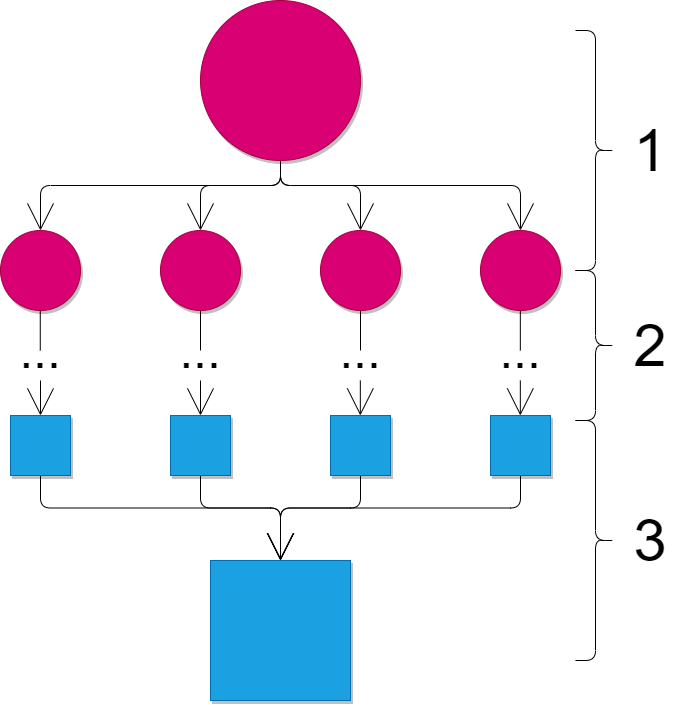

The diagram above was exported from draw.io. Its source (the exported page's mxGraphModel, read from the mxfile embedded in the PNG):
<mxGraphModel dx="934" dy="1230" grid="1" gridSize="10" guides="1" tooltips="1" connect="1" arrows="1" fold="1" page="1" pageScale="1" pageWidth="850" pageHeight="1100" math="0" shadow="0">
  <root>
    <mxCell id="0" />
    <mxCell id="1" parent="0" />
    <mxCell id="16" style="edgeStyle=orthogonalEdgeStyle;rounded=1;orthogonalLoop=1;jettySize=auto;html=1;exitX=0.5;exitY=1;exitDx=0;exitDy=0;entryX=0.5;entryY=0;entryDx=0;entryDy=0;endArrow=open;endFill=0;endSize=25;" edge="1" parent="1" source="2" target="8">
      <mxGeometry relative="1" as="geometry" />
    </mxCell>
    <mxCell id="17" style="edgeStyle=orthogonalEdgeStyle;rounded=1;orthogonalLoop=1;jettySize=auto;html=1;exitX=0.5;exitY=1;exitDx=0;exitDy=0;entryX=0.5;entryY=0;entryDx=0;entryDy=0;endArrow=open;endFill=0;endSize=25;" edge="1" parent="1" source="2" target="9">
      <mxGeometry relative="1" as="geometry" />
    </mxCell>
    <mxCell id="18" style="edgeStyle=orthogonalEdgeStyle;rounded=1;orthogonalLoop=1;jettySize=auto;html=1;exitX=0.5;exitY=1;exitDx=0;exitDy=0;entryX=0.5;entryY=0;entryDx=0;entryDy=0;endArrow=open;endFill=0;endSize=25;" edge="1" parent="1" source="2" target="7">
      <mxGeometry relative="1" as="geometry" />
    </mxCell>
    <mxCell id="19" style="edgeStyle=orthogonalEdgeStyle;rounded=1;orthogonalLoop=1;jettySize=auto;html=1;exitX=0.5;exitY=1;exitDx=0;exitDy=0;entryX=0.5;entryY=0;entryDx=0;entryDy=0;endArrow=open;endFill=0;endSize=25;" edge="1" parent="1" source="2" target="3">
      <mxGeometry relative="1" as="geometry" />
    </mxCell>
    <mxCell id="2" value="" style="ellipse;whiteSpace=wrap;html=1;aspect=fixed;fillColor=#d80073;strokeColor=#A50040;fontColor=#ffffff;shadow=1;" vertex="1" parent="1">
      <mxGeometry x="240" y="10" width="160" height="160" as="geometry" />
    </mxCell>
    <mxCell id="3" value="" style="ellipse;whiteSpace=wrap;html=1;aspect=fixed;fillColor=#d80073;strokeColor=#A50040;fontColor=#ffffff;shadow=1;" vertex="1" parent="1">
      <mxGeometry x="40" y="240" width="80" height="80" as="geometry" />
    </mxCell>
    <mxCell id="7" value="" style="ellipse;whiteSpace=wrap;html=1;aspect=fixed;fillColor=#d80073;strokeColor=#A50040;fontColor=#ffffff;shadow=1;" vertex="1" parent="1">
      <mxGeometry x="200" y="240" width="80" height="80" as="geometry" />
    </mxCell>
    <mxCell id="8" value="" style="ellipse;whiteSpace=wrap;html=1;aspect=fixed;fillColor=#d80073;strokeColor=#A50040;fontColor=#ffffff;shadow=1;" vertex="1" parent="1">
      <mxGeometry x="360" y="240" width="80" height="80" as="geometry" />
    </mxCell>
    <mxCell id="9" value="" style="ellipse;whiteSpace=wrap;html=1;aspect=fixed;fillColor=#d80073;strokeColor=#A50040;fontColor=#ffffff;shadow=1;" vertex="1" parent="1">
      <mxGeometry x="520" y="240" width="80" height="80" as="geometry" />
    </mxCell>
    <mxCell id="20" style="edgeStyle=orthogonalEdgeStyle;rounded=1;orthogonalLoop=1;jettySize=auto;html=1;exitX=0.5;exitY=1;exitDx=0;exitDy=0;entryX=0.5;entryY=0;entryDx=0;entryDy=0;endArrow=open;endFill=0;endSize=25;" edge="1" parent="1" source="10" target="14">
      <mxGeometry relative="1" as="geometry" />
    </mxCell>
    <mxCell id="10" value="" style="rounded=0;whiteSpace=wrap;html=1;fillColor=#1ba1e2;strokeColor=#006EAF;fontColor=#ffffff;shadow=1;" vertex="1" parent="1">
      <mxGeometry x="50" y="425" width="60" height="60" as="geometry" />
    </mxCell>
    <mxCell id="21" style="edgeStyle=orthogonalEdgeStyle;rounded=1;orthogonalLoop=1;jettySize=auto;html=1;exitX=0.5;exitY=1;exitDx=0;exitDy=0;entryX=0.5;entryY=0;entryDx=0;entryDy=0;endArrow=open;endFill=0;endSize=25;" edge="1" parent="1" source="11" target="14">
      <mxGeometry relative="1" as="geometry" />
    </mxCell>
    <mxCell id="30" style="edgeStyle=orthogonalEdgeStyle;rounded=1;orthogonalLoop=1;jettySize=auto;html=1;entryX=0.5;entryY=0;entryDx=0;entryDy=0;endArrow=open;endFill=0;endSize=25;" edge="1" parent="1" target="10">
      <mxGeometry relative="1" as="geometry">
        <mxPoint x="80" y="390" as="sourcePoint" />
      </mxGeometry>
    </mxCell>
    <mxCell id="11" value="" style="rounded=0;whiteSpace=wrap;html=1;fillColor=#1ba1e2;strokeColor=#006EAF;fontColor=#ffffff;shadow=1;" vertex="1" parent="1">
      <mxGeometry x="210" y="425" width="60" height="60" as="geometry" />
    </mxCell>
    <mxCell id="22" style="edgeStyle=orthogonalEdgeStyle;rounded=1;orthogonalLoop=1;jettySize=auto;html=1;exitX=0.5;exitY=1;exitDx=0;exitDy=0;entryX=0.5;entryY=0;entryDx=0;entryDy=0;endArrow=open;endFill=0;endSize=25;" edge="1" parent="1" source="12" target="14">
      <mxGeometry relative="1" as="geometry" />
    </mxCell>
    <mxCell id="12" value="" style="rounded=0;whiteSpace=wrap;html=1;fillColor=#1ba1e2;strokeColor=#006EAF;fontColor=#ffffff;shadow=1;" vertex="1" parent="1">
      <mxGeometry x="370" y="425" width="60" height="60" as="geometry" />
    </mxCell>
    <mxCell id="23" style="edgeStyle=orthogonalEdgeStyle;rounded=1;orthogonalLoop=1;jettySize=auto;html=1;exitX=0.5;exitY=1;exitDx=0;exitDy=0;entryX=0.5;entryY=0;entryDx=0;entryDy=0;endArrow=open;endFill=0;endSize=25;" edge="1" parent="1" source="13" target="14">
      <mxGeometry relative="1" as="geometry" />
    </mxCell>
    <mxCell id="13" value="" style="rounded=0;whiteSpace=wrap;html=1;fillColor=#1ba1e2;strokeColor=#006EAF;fontColor=#ffffff;shadow=1;" vertex="1" parent="1">
      <mxGeometry x="530" y="425" width="60" height="60" as="geometry" />
    </mxCell>
    <mxCell id="14" value="" style="rounded=0;whiteSpace=wrap;html=1;fillColor=#1ba1e2;strokeColor=#006EAF;fontColor=#ffffff;shadow=1;" vertex="1" parent="1">
      <mxGeometry x="250" y="570" width="140" height="140" as="geometry" />
    </mxCell>
    <mxCell id="15" value="" style="shape=curlyBracket;whiteSpace=wrap;html=1;rounded=1;flipH=1;" vertex="1" parent="1">
      <mxGeometry x="615" y="40" width="40" height="240" as="geometry" />
    </mxCell>
    <mxCell id="24" value="&lt;font style=&quot;font-size: 50px&quot;&gt;...&lt;/font&gt;" style="text;html=1;strokeColor=none;fillColor=none;align=center;verticalAlign=middle;whiteSpace=wrap;rounded=0;" vertex="1" parent="1">
      <mxGeometry x="60" y="360" width="40" as="geometry" />
    </mxCell>
    <mxCell id="25" value="&lt;font style=&quot;font-size: 50px&quot;&gt;...&lt;/font&gt;" style="text;html=1;strokeColor=none;fillColor=none;align=center;verticalAlign=middle;whiteSpace=wrap;rounded=0;" vertex="1" parent="1">
      <mxGeometry x="220" y="360" width="40" as="geometry" />
    </mxCell>
    <mxCell id="26" value="&lt;font style=&quot;font-size: 50px&quot;&gt;...&lt;/font&gt;" style="text;html=1;strokeColor=none;fillColor=none;align=center;verticalAlign=middle;whiteSpace=wrap;rounded=0;" vertex="1" parent="1">
      <mxGeometry x="380" y="360" width="40" as="geometry" />
    </mxCell>
    <mxCell id="27" value="&lt;font style=&quot;font-size: 50px&quot;&gt;...&lt;/font&gt;" style="text;html=1;strokeColor=none;fillColor=none;align=center;verticalAlign=middle;whiteSpace=wrap;rounded=0;" vertex="1" parent="1">
      <mxGeometry x="540" y="360" width="40" as="geometry" />
    </mxCell>
    <mxCell id="31" style="edgeStyle=orthogonalEdgeStyle;rounded=1;orthogonalLoop=1;jettySize=auto;html=1;entryX=0.5;entryY=0;entryDx=0;entryDy=0;endArrow=open;endFill=0;endSize=25;" edge="1" parent="1">
      <mxGeometry relative="1" as="geometry">
        <mxPoint x="240" y="390" as="sourcePoint" />
        <mxPoint x="240" y="425" as="targetPoint" />
      </mxGeometry>
    </mxCell>
    <mxCell id="32" style="edgeStyle=orthogonalEdgeStyle;rounded=1;orthogonalLoop=1;jettySize=auto;html=1;entryX=0.5;entryY=0;entryDx=0;entryDy=0;endArrow=open;endFill=0;endSize=25;" edge="1" parent="1">
      <mxGeometry relative="1" as="geometry">
        <mxPoint x="399.83" y="390" as="sourcePoint" />
        <mxPoint x="399.83" y="425" as="targetPoint" />
      </mxGeometry>
    </mxCell>
    <mxCell id="33" style="edgeStyle=orthogonalEdgeStyle;rounded=1;orthogonalLoop=1;jettySize=auto;html=1;entryX=0.5;entryY=0;entryDx=0;entryDy=0;endArrow=open;endFill=0;endSize=25;" edge="1" parent="1">
      <mxGeometry relative="1" as="geometry">
        <mxPoint x="559.8299999999999" y="390" as="sourcePoint" />
        <mxPoint x="559.8299999999999" y="425" as="targetPoint" />
      </mxGeometry>
    </mxCell>
    <mxCell id="34" value="" style="endArrow=none;html=1;endSize=25;entryX=0.5;entryY=1;entryDx=0;entryDy=0;exitX=0;exitY=0;exitDx=0;exitDy=0;" edge="1" parent="1" source="25" target="7">
      <mxGeometry width="50" height="50" relative="1" as="geometry">
        <mxPoint x="220" y="390" as="sourcePoint" />
        <mxPoint x="270" y="340" as="targetPoint" />
      </mxGeometry>
    </mxCell>
    <mxCell id="35" value="" style="endArrow=none;html=1;endSize=25;entryX=0.5;entryY=1;entryDx=0;entryDy=0;exitX=0;exitY=0;exitDx=0;exitDy=0;" edge="1" parent="1">
      <mxGeometry width="50" height="50" relative="1" as="geometry">
        <mxPoint x="400" y="360" as="sourcePoint" />
        <mxPoint x="400" y="320" as="targetPoint" />
      </mxGeometry>
    </mxCell>
    <mxCell id="36" value="" style="endArrow=none;html=1;endSize=25;entryX=0.5;entryY=1;entryDx=0;entryDy=0;exitX=0;exitY=0;exitDx=0;exitDy=0;" edge="1" parent="1">
      <mxGeometry width="50" height="50" relative="1" as="geometry">
        <mxPoint x="559.8299999999999" y="360" as="sourcePoint" />
        <mxPoint x="559.8299999999999" y="320" as="targetPoint" />
      </mxGeometry>
    </mxCell>
    <mxCell id="37" value="" style="endArrow=none;html=1;endSize=25;entryX=0.5;entryY=1;entryDx=0;entryDy=0;exitX=0;exitY=0;exitDx=0;exitDy=0;" edge="1" parent="1">
      <mxGeometry width="50" height="50" relative="1" as="geometry">
        <mxPoint x="79.75999999999993" y="360" as="sourcePoint" />
        <mxPoint x="79.75999999999993" y="320" as="targetPoint" />
      </mxGeometry>
    </mxCell>
    <mxCell id="38" value="" style="shape=curlyBracket;whiteSpace=wrap;html=1;rounded=1;flipH=1;" vertex="1" parent="1">
      <mxGeometry x="615" y="280" width="40" height="150" as="geometry" />
    </mxCell>
    <mxCell id="39" value="" style="shape=curlyBracket;whiteSpace=wrap;html=1;rounded=1;flipH=1;size=0.5;" vertex="1" parent="1">
      <mxGeometry x="615" y="430" width="40" height="240" as="geometry" />
    </mxCell>
    <mxCell id="40" value="&lt;font style=&quot;font-size: 60px&quot;&gt;1&lt;/font&gt;" style="text;html=1;strokeColor=none;fillColor=none;align=center;verticalAlign=middle;whiteSpace=wrap;rounded=0;shadow=1;" vertex="1" parent="1">
      <mxGeometry x="670" y="150" width="40" height="20" as="geometry" />
    </mxCell>
    <mxCell id="41" value="&lt;font style=&quot;font-size: 60px&quot;&gt;2&lt;/font&gt;" style="text;html=1;strokeColor=none;fillColor=none;align=center;verticalAlign=middle;whiteSpace=wrap;rounded=0;shadow=1;" vertex="1" parent="1">
      <mxGeometry x="670" y="345" width="40" height="20" as="geometry" />
    </mxCell>
    <mxCell id="42" value="&lt;font style=&quot;font-size: 60px&quot;&gt;3&lt;/font&gt;" style="text;html=1;strokeColor=none;fillColor=none;align=center;verticalAlign=middle;whiteSpace=wrap;rounded=0;shadow=1;" vertex="1" parent="1">
      <mxGeometry x="670" y="540" width="40" height="20" as="geometry" />
    </mxCell>
  </root>
</mxGraphModel>